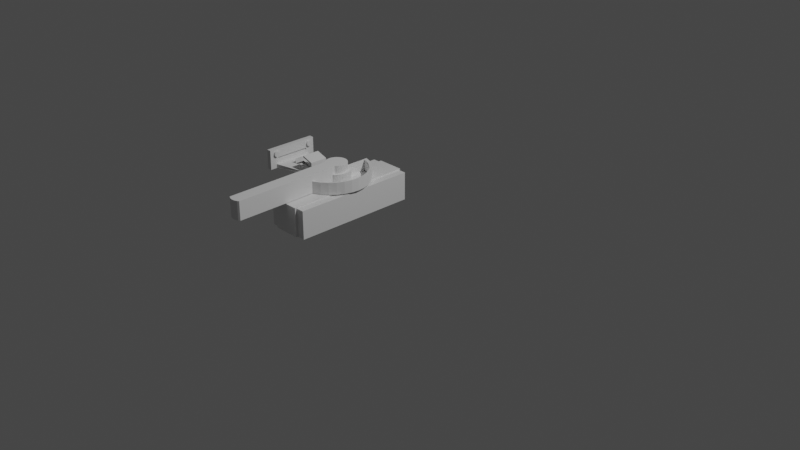 # Source: door_a.blend  (saved by Blender 3.2.14; exported with 4.5.12 LTS)
import bpy
from mathutils import Matrix  # noqa: F401  (used for matrix-valued properties, if any)

bpy.ops.wm.read_factory_settings(use_empty=True)
scene = bpy.context.scene
scene.name = 'Scene'

# ---- collections
col_collection = bpy.data.collections.new('Collection'); scene.collection.children.link(col_collection)

# ---- materials (node trees are filled in below, after node groups)
mat_material = bpy.data.materials.new('Material')
mat_material.alpha_threshold = 0.0
mat_material.use_transparent_shadow = False
mat_material.line_color = (0.0, 0.0, 0.0, 1.0)

# ---- material node trees
mat_material.use_nodes = True; mat_material.node_tree.nodes.clear()
_N = mat_material.node_tree.nodes; _L = mat_material.node_tree.links
n0 = _N.new('ShaderNodeOutputMaterial'); n0.name = 'Material Output'; n0.location = (300, 300)
n1 = _N.new('ShaderNodeBsdfPrincipled'); n1.name = 'Principled BSDF'; n1.location = (10, 300)
n1.distribution = 'GGX'
n1.subsurface_method = 'RANDOM_WALK_SKIN'
n1.inputs[2].default_value = 0.4
n1.inputs[3].default_value = 1.45
n1.inputs[27].default_value = (0.0, 0.0, 0.0, 1.0)
n1.inputs[28].default_value = 1.0
_L.new(n1.outputs[0], n0.inputs[0])
n0.is_active_output = True

# ---- world
world_world = bpy.data.worlds.new('World'); scene.world = world_world
world_world.use_nodes = True; world_world.node_tree.nodes.clear()
_N = world_world.node_tree.nodes; _L = world_world.node_tree.links
n0 = _N.new('ShaderNodeOutputWorld'); n0.name = 'World Output'; n0.location = (300, 300)
n1 = _N.new('ShaderNodeBackground'); n1.name = 'Background'; n1.location = (10, 300)
n1.inputs[0].default_value = (0.05088, 0.05088, 0.05088, 1.0)
_L.new(n1.outputs[0], n0.inputs[0])
n0.is_active_output = True
world_world.color = (0.05088, 0.05088, 0.05088)
world_world.use_sun_shadow = False
world_world.sun_shadow_jitter_overblur = 0.0

# ---- cameras
cam_camera = bpy.data.cameras.new('Camera')
cam_camera.clip_end = 100.0
cam_camera.ortho_scale = 7.314

# ---- lights
light_light = bpy.data.lights.new('Light', 'POINT')
light_light.transmission_factor = 0.0
light_light.energy = 1000.0
light_light.shadow_soft_size = 0.1
light_light.shadow_maximum_resolution = 0.006
light_light.use_absolute_resolution = True

# ---- meshes
me_cube = bpy.data.meshes.new('Cube')
me_cube.from_pydata([(0.4393, 1.0, 1.0), (0.4393, 1.0, 0.06928), (0.4393, -3.127, 1.0), (0.4393, -3.127, 0.06928), (-1.0, 1.0, 1.0), (-1.0, 1.0, 0.06928), (-1.0, -3.127, 1.0), (-1.0, -3.127, 0.06928), (-0.7331, 1.0, 0.06928), (-0.7331, -3.127, 1.0), (-0.7331, -3.127, 0.06928), (-0.7331, 1.0, 1.0), (0.165, -3.127, 0.06928), (0.165, 1.0, 1.0), (0.165, 1.0, 0.06928), (0.165, -3.127, 1.0), (0.165, 1.049, 0.06928), (-0.7331, 1.049, 0.06928), (-0.7331, 1.049, 1.0), (0.165, 1.049, 1.0), (0.165, -3.197, 1.0), (-0.7331, -3.197, 1.0), (-0.7331, -3.197, 0.06928), (0.165, -3.197, 0.06928), (-0.7331, 1.0, 1.032), (-0.7331, -3.127, 1.032), (0.165, 1.0, 1.032), (0.165, -3.127, 1.032), (-0.7331, 1.049, 1.032), (0.165, 1.049, 1.032), (0.165, -3.197, 1.032), (-0.7331, -3.197, 1.032)], [], [(11, 4, 6, 9), (10, 9, 6, 7), (7, 6, 4, 5), (14, 1, 3, 12), (1, 0, 2, 3), (14, 13, 0, 1), (5, 4, 11, 8), (5, 8, 10, 7), (21, 20, 30, 31), (18, 11, 24, 28), (0, 13, 15, 2), (3, 2, 15, 12), (13, 14, 16, 19), (8, 14, 12, 10), (17, 18, 19, 16), (8, 11, 18, 17), (14, 8, 17, 16), (25, 31, 30, 27, 26, 29, 28, 24), (23, 20, 21, 22), (10, 12, 23, 22), (9, 10, 22, 21), (12, 15, 20, 23), (9, 21, 31, 25), (20, 15, 27, 30), (11, 9, 25, 24), (19, 18, 28, 29), (15, 13, 26, 27), (13, 19, 29, 26)])
_uv = me_cube.uv_layers.new(name='UVMap')
_uv.uv.foreach_set('vector', [0.8286, 0.5, 0.875, 0.5, 0.875, 0.75, 0.8286, 0.75, 0.375, 0.9536, 0.625, 0.9536, 0.625, 1.0, 0.375, 1.0, 0.375, 0.0, 0.625, 0.0, 0.625, 0.25, 0.375, 0.25, 0.3274, 0.5, 0.375, 0.5, 0.375, 0.75, 0.3274, 0.75, 0.375, 0.5, 0.625, 0.5, 0.625, 0.75, 0.375, 0.75, 0.375, 0.4524, 0.625, 0.4524, 0.625, 0.5, 0.375, 0.5, 0.375, 0.25, 0.625, 0.25, 0.625, 0.2964, 0.375, 0.2964, 0.125, 0.5, 0.1714, 0.5, 0.1714, 0.75, 0.125, 0.75, 0.625, 0.9536, 0.625, 0.7976, 0.625, 0.7976, 0.625, 0.9536, 0.625, 0.2964, 0.625, 0.2964, 0.625, 0.2964, 0.625, 0.2964, 0.625, 0.5, 0.6726, 0.5, 0.6726, 0.75, 0.625, 0.75, 0.375, 0.75, 0.625, 0.75, 0.625, 0.7976, 0.375, 0.7976, 0.625, 0.4524, 0.375, 0.4524, 0.375, 0.4524, 0.625, 0.4524, 0.1714, 0.5, 0.3274, 0.5, 0.3274, 0.75, 0.1714, 0.75, 0.375, 0.2964, 0.625, 0.2964, 0.625, 0.4524, 0.375, 0.4524, 0.375, 0.2964, 0.625, 0.2964, 0.625, 0.2964, 0.375, 0.2964, 0.3274, 0.5, 0.1714, 0.5, 0.1714, 0.5, 0.3274, 0.5, 0.8286, 0.75, 0.8286, 0.75, 0.6726, 0.75, 0.6726, 0.75, 0.6726, 0.5, 0.6726, 0.5, 0.8286, 0.5, 0.8286, 0.5, 0.375, 0.7976, 0.625, 0.7976, 0.625, 0.9536, 0.375, 0.9536, 0.1714, 0.75, 0.3274, 0.75, 0.3274, 0.75, 0.1714, 0.75, 0.625, 0.9536, 0.375, 0.9536, 0.375, 0.9536, 0.625, 0.9536, 0.375, 0.7976, 0.625, 0.7976, 0.625, 0.7976, 0.375, 0.7976, 0.625, 0.9536, 0.625, 0.9536, 0.625, 0.9536, 0.625, 0.9536, 0.625, 0.7976, 0.625, 0.7976, 0.625, 0.7976, 0.625, 0.7976, 0.8286, 0.5, 0.8286, 0.75, 0.8286, 0.75, 0.8286, 0.5, 0.625, 0.4524, 0.625, 0.2964, 0.625, 0.2964, 0.625, 0.4524, 0.6726, 0.75, 0.6726, 0.5, 0.6726, 0.5, 0.6726, 0.75, 0.625, 0.4524, 0.625, 0.4524, 0.625, 0.4524, 0.625, 0.4524])
me_cube.materials.append(mat_material)
me_cube.use_mirror_vertex_groups = False
me_cube.update()
me_cylinder_002 = bpy.data.meshes.new('Cylinder.002')
me_cylinder_002.from_pydata([(-0.1549, 0.8118, 0.8078), (-0.1549, 0.8118, 1.595), (0.01554, 0.8191, 0.8078), (0.01554, 0.8191, 1.595), (0.1841, 0.793, 0.8078), (0.1841, 0.793, 1.595), (0.3444, 0.7346, 0.8078), (0.3444, 0.7346, 1.595), (0.4902, 0.6459, 0.8078), (0.4902, 0.6459, 1.595), (0.6159, 0.5306, 0.8078), (0.6159, 0.5306, 1.595), (0.7167, 0.3929, 0.8078), (0.7167, 0.3929, 1.595), (0.7887, 0.2383, 0.8078), (0.7887, 0.2383, 1.595), (0.8291, 0.07251, 0.8078), (0.8291, 0.07251, 1.595), (0.8365, -0.09795, 0.8078), (0.8365, -0.09795, 1.595), (0.8104, -0.2666, 0.8078), (0.8104, -0.2666, 1.595), (0.7519, -0.4268, 0.8078), (0.7519, -0.4268, 1.595), (0.6633, -0.5726, 0.8078), (0.6633, -0.5726, 1.595), (0.548, -0.6983, 0.8078), (0.548, -0.6983, 1.595), (0.4103, -0.7991, 0.8078), (0.4103, -0.7991, 1.595), (0.2556, -0.8711, 0.8078), (0.2556, -0.8711, 1.595), (0.08987, -0.9116, 0.8078), (0.08987, -0.9116, 1.595), (-0.08058, -0.9189, 0.8078), (-0.08058, -0.9189, 1.595), (-0.2492, -0.8928, 0.8078), (-0.2492, -0.8928, 1.595), (-0.4095, -0.8343, 0.8078), (-0.4095, -0.8343, 1.595), (-0.5553, -0.7457, 0.8078), (-0.5553, -0.7457, 1.595), (-0.681, -0.6304, 0.8078), (-0.681, -0.6304, 1.595), (-0.7818, -0.4927, 0.8078), (-0.7818, -0.4927, 1.595), (-0.8538, -0.338, 0.8078), (-0.8538, -0.338, 1.595), (-0.8942, -0.1723, 0.8078), (-0.8942, -0.1723, 1.595), (-0.9015, -0.001828, 0.8078), (-0.9015, -0.001828, 1.595), (-0.8754, 0.1668, 0.8078), (-0.8754, 0.1668, 1.595), (-0.817, 0.3271, 0.8078), (-0.817, 0.3271, 1.595), (-0.7284, 0.4729, 0.8078), (-0.7284, 0.4729, 1.595), (-0.613, 0.5986, 0.8078), (-0.613, 0.5986, 1.595), (-0.4753, 0.6994, 0.8078), (-0.4753, 0.6994, 1.595), (-0.3207, 0.7713, 0.8078), (-0.3207, 0.7713, 1.595), (-0.1549, 0.8118, 0.8078), (0.01554, 0.8191, 0.8078), (0.01554, 0.8191, 1.595), (-0.1549, 0.8118, 1.595), (0.1841, 0.793, 0.8078), (0.1841, 0.793, 1.595), (0.3444, 0.7346, 0.8078), (0.3444, 0.7346, 1.595), (-0.613, 0.5986, 1.595), (-0.613, 0.5986, 0.8078), (-0.4753, 0.6994, 0.8078), (-0.4753, 0.6994, 1.595), (-0.3207, 0.7713, 0.8078), (-0.3207, 0.7713, 1.595), (-0.1549, 0.8118, 0.8078), (0.01554, 0.8191, 0.8078), (0.01554, 0.8191, 1.595), (-0.1549, 0.8118, 1.595), (0.1841, 0.793, 0.8078), (0.1841, 0.793, 1.595), (0.3444, 0.7346, 0.8078), (0.3444, 0.7346, 1.595), (-0.4753, 0.6994, 1.595), (-0.4753, 0.6994, 0.8078), (-0.3207, 0.7713, 0.8078), (-0.3207, 0.7713, 1.595), (-0.1549, 0.8118, 0.8078), (0.01554, 0.8191, 0.8078), (0.01554, 0.8191, 1.595), (-0.1549, 0.8118, 1.595), (0.1841, 0.793, 0.8078), (0.1841, 0.793, 1.595), (0.3444, 0.7346, 0.8078), (0.3444, 0.7346, 1.595), (-0.4753, 0.6994, 1.595), (-0.4753, 0.6994, 0.8078), (-0.3207, 0.7713, 0.8078), (-0.3207, 0.7713, 1.595), (-0.1281, -2.37, 1.518), (-0.1281, -2.37, 0.7457), (-0.5809, -2.233, 1.518), (-0.5809, -2.233, 0.7457), (-0.9981, -2.01, 1.518), (-0.9981, -2.01, 0.7457), (-1.364, -1.71, 1.518), (-1.364, -1.71, 0.7457), (-1.664, -1.344, 1.518), (-1.664, -1.344, 0.7457), (-1.887, -0.9267, 1.518), (-1.887, -0.9267, 0.7457), (-2.024, -0.474, 1.518), (-2.024, -0.474, 0.7457), (-2.071, -0.003137, 1.518), (-2.071, -0.003137, 0.7457), (-2.024, 0.4677, 1.518), (-2.024, 0.4677, 0.7457), (-1.887, 0.9205, 1.518), (-1.887, 0.9205, 0.7457), (-1.664, 1.338, 1.518), (-1.664, 1.338, 0.7457), (-1.364, 1.703, 1.518), (-1.364, 1.703, 0.7457), (-0.9981, 2.004, 1.518), (-0.9981, 2.004, 0.7457), (-0.5809, 2.227, 1.518), (-0.5809, 2.227, 0.7457), (-0.1281, 2.364, 1.518), (-0.1281, 2.364, 0.7457), (-0.1366, -2.177, 1.465), (-0.1366, -2.177, 0.7788), (-0.5525, -2.051, 1.465), (-0.5525, -2.051, 0.7788), (-0.9358, -1.846, 1.465), (-0.9358, -1.846, 0.7788), (-1.272, -1.571, 1.465), (-1.272, -1.571, 0.7788), (-1.547, -1.235, 1.465), (-1.547, -1.235, 0.7788), (-1.752, -0.8515, 1.465), (-1.752, -0.8515, 0.7788), (-1.878, -0.4356, 1.465), (-1.878, -0.4356, 0.7788), (-1.921, -0.003137, 1.465), (-1.921, -0.003137, 0.7788), (-1.878, 0.4294, 1.465), (-1.878, 0.4294, 0.7788), (-1.752, 0.8452, 1.465), (-1.752, 0.8452, 0.7788), (-1.547, 1.229, 1.465), (-1.547, 1.229, 0.7788), (-1.272, 1.564, 1.465), (-1.272, 1.564, 0.7788), (-0.9358, 1.84, 1.465), (-0.9358, 1.84, 0.7788), (-0.5525, 2.045, 1.465), (-0.5525, 2.045, 0.7788), (-0.1366, 2.171, 1.465), (-0.1366, 2.171, 0.7788), (0.01842, -0.7042, 0.8343), (0.01842, -0.7042, 0.3023), (-0.1149, -0.7064, 0.8343), (-0.1149, -0.7064, 0.3023), (-0.246, -0.6826, 0.8343), (-0.246, -0.6826, 0.3023), (-0.37, -0.6336, 0.8343), (-0.37, -0.6336, 0.3023), (-0.482, -0.5614, 0.8343), (-0.482, -0.5614, 0.3023), (-0.5778, -0.4687, 0.8343), (-0.5778, -0.4687, 0.3023), (-0.6537, -0.3591, 0.8343), (-0.6537, -0.3591, 0.3023), (-0.7067, -0.2368, 0.8343), (-0.7067, -0.2368, 0.3023), (-0.7349, -0.1065, 0.8343), (-0.7349, -0.1065, 0.3023), (-0.7371, 0.02675, 0.8343), (-0.7371, 0.02675, 0.3023), (-0.7133, 0.1579, 0.8343), (-0.7133, 0.1579, 0.3023), (-0.6643, 0.2819, 0.8343), (-0.6643, 0.2819, 0.3023), (-0.5921, 0.3939, 0.8343), (-0.5921, 0.3939, 0.3023), (-0.4994, 0.4897, 1.509), (-0.4994, 0.4897, 0.3023), (-0.3898, 0.5656, 1.509), (-0.3898, 0.5656, 0.3023), (-0.2675, 0.6186, 1.509), (-0.2675, 0.6186, 0.3023), (-0.1372, 0.6468, 0.8343), (-0.1372, 0.6468, 0.3023), (-0.003949, 0.649, 0.8343), (-0.003949, 0.649, 0.3023), (0.1272, 0.6252, 1.509), (0.1272, 0.6252, 0.3023), (0.2512, 0.5762, 1.509), (0.2512, 0.5762, 0.3023), (0.3632, 0.504, 1.509), (0.3632, 0.504, 0.3023), (0.459, 0.4113, 0.8343), (0.459, 0.4113, 0.3023), (0.5349, 0.3017, 0.8343), (0.5349, 0.3017, 0.3023), (0.5879, 0.1794, 0.8343), (0.5879, 0.1794, 0.3023), (0.6161, 0.04912, 0.8343), (0.6161, 0.04912, 0.3023), (0.6183, -0.08416, 0.8343), (0.6183, -0.08416, 0.3023), (0.5945, -0.2153, 0.8343), (0.5945, -0.2153, 0.3023), (0.5455, -0.3393, 0.8343), (0.5455, -0.3393, 0.3023), (0.4733, -0.4513, 0.8343), (0.4733, -0.4513, 0.3023), (0.3806, -0.5471, 0.8343), (0.3806, -0.5471, 0.3023), (0.271, -0.623, 0.8343), (0.271, -0.623, 0.3023), (0.1487, -0.6761, 0.8343), (0.1487, -0.6761, 0.3023), (-0.2675, 0.6186, 0.3023), (-0.2675, 0.6186, 1.509), (-0.1372, 0.6468, 1.509), (-0.1372, 0.6468, 0.3023), (-0.003949, 0.649, 1.509), (-0.003949, 0.649, 0.3023), (0.1272, 0.6252, 1.509), (0.1272, 0.6252, 0.3023), (-0.6151, 7.489, 0.3023), (-0.6151, 7.489, 1.509), (-0.5055, 7.565, 1.509), (-0.5055, 7.565, 0.3023), (-0.3832, 7.618, 1.509), (-0.3832, 7.618, 0.3023), (0.01148, 7.625, 0.3023), (0.01148, 7.625, 1.509), (0.1355, 7.576, 1.509), (0.1355, 7.576, 0.3023), (0.2475, 7.503, 1.509), (0.2475, 7.503, 0.3023), (-0.3832, 7.618, 0.3023), (-0.3832, 7.618, 1.509), (-0.2529, 7.646, 1.509), (-0.2529, 7.646, 0.3023), (-0.1197, 7.648, 1.509), (-0.1197, 7.648, 0.3023), (0.01148, 7.625, 1.509), (0.01148, 7.625, 0.3023)], [], [(0, 62, 76, 64), (3, 5, 69, 66), (4, 2, 65, 68), (6, 7, 9, 8), (8, 9, 11, 10), (10, 11, 13, 12), (12, 13, 15, 14), (14, 15, 17, 16), (16, 17, 19, 18), (18, 19, 21, 20), (20, 21, 23, 22), (22, 23, 25, 24), (24, 25, 27, 26), (26, 27, 29, 28), (28, 29, 31, 30), (30, 31, 33, 32), (32, 33, 35, 34), (34, 35, 37, 36), (36, 37, 39, 38), (38, 39, 41, 40), (40, 41, 43, 42), (42, 43, 45, 44), (44, 45, 47, 46), (46, 47, 49, 48), (48, 49, 51, 50), (50, 51, 53, 52), (52, 53, 55, 54), (54, 55, 57, 56), (56, 57, 59, 58), (61, 63, 77, 75), (3, 1, 63, 61, 59, 57, 55, 53, 51, 49, 47, 45, 43, 41, 39, 37, 35, 33, 31, 29, 27, 25, 23, 21, 19, 17, 15, 13, 11, 9, 7, 5), (62, 60, 74, 76), (7, 6, 70, 71), (0, 2, 4, 6, 8, 10, 12, 14, 16, 18, 20, 22, 24, 26, 28, 30, 32, 34, 36, 38, 40, 42, 44, 46, 48, 50, 52, 54, 56, 58, 60, 62), (70, 68, 82, 84), (65, 64, 78, 79), (64, 76, 88, 78), (73, 72, 75, 74), (74, 75, 86, 87), (71, 70, 84, 85), (58, 59, 72, 73), (63, 1, 67, 77), (60, 58, 73, 74), (6, 4, 68, 70), (2, 0, 64, 65), (59, 61, 75, 72), (5, 7, 71, 69), (1, 3, 66, 67), (85, 84, 96, 97), (86, 89, 101, 98), (80, 83, 95, 92), (89, 81, 93, 101), (83, 85, 97, 95), (76, 74, 87, 88), (68, 65, 79, 82), (77, 67, 81, 89), (67, 66, 80, 81), (69, 71, 85, 83), (75, 77, 89, 86), (66, 69, 83, 80), (90, 93, 92, 91), (91, 92, 95, 94), (94, 95, 97, 96), (99, 98, 101, 100), (100, 101, 93, 90), (87, 86, 98, 99), (79, 78, 90, 91), (84, 82, 94, 96), (78, 88, 100, 90), (82, 79, 91, 94), (88, 87, 99, 100), (81, 80, 92, 93), (103, 133, 135, 105), (104, 105, 107, 106), (106, 107, 109, 108), (108, 109, 111, 110), (110, 111, 113, 112), (112, 113, 115, 114), (114, 115, 117, 116), (116, 117, 119, 118), (118, 119, 121, 120), (120, 121, 123, 122), (122, 123, 125, 124), (124, 125, 127, 126), (126, 127, 129, 128), (102, 103, 105, 104), (130, 128, 129, 131), (132, 133, 135, 134), (134, 135, 137, 136), (136, 137, 139, 138), (138, 139, 141, 140), (140, 141, 143, 142), (142, 143, 145, 144), (144, 145, 147, 146), (146, 147, 149, 148), (148, 149, 151, 150), (150, 151, 153, 152), (152, 153, 155, 154), (154, 155, 157, 156), (156, 157, 159, 158), (158, 159, 161, 160), (129, 159, 161, 131), (127, 157, 159, 129), (125, 155, 157, 127), (123, 153, 155, 125), (121, 151, 153, 123), (119, 149, 151, 121), (117, 147, 149, 119), (115, 145, 147, 117), (113, 143, 145, 115), (105, 135, 137, 107), (107, 137, 139, 109), (109, 139, 141, 111), (111, 141, 143, 113), (102, 132, 133, 103), (130, 131, 161, 160), (131, 103, 102, 130), (130, 102, 104, 106, 108, 110, 112, 114, 116, 118, 120, 122, 124, 126, 128), (162, 163, 165, 164), (164, 165, 167, 166), (166, 167, 169, 168), (168, 169, 171, 170), (170, 171, 173, 172), (172, 173, 175, 174), (174, 175, 177, 176), (176, 177, 179, 178), (178, 179, 181, 180), (180, 181, 183, 182), (182, 183, 185, 184), (184, 185, 187, 186), (186, 187, 189, 188), (203, 202, 244, 245), (228, 227, 247, 248), (198, 196, 230, 232), (199, 198, 232, 233), (192, 193, 226, 227), (193, 192, 238, 239), (231, 233, 253, 251), (202, 203, 205, 204), (204, 205, 207, 206), (206, 207, 209, 208), (208, 209, 211, 210), (210, 211, 213, 212), (212, 213, 215, 214), (214, 215, 217, 216), (216, 217, 219, 218), (218, 219, 221, 220), (220, 221, 223, 222), (165, 163, 225, 223, 221, 219, 217, 215, 213, 211, 209, 207, 205, 203, 201, 199, 197, 195, 193, 191, 189, 187, 185, 183, 181, 179, 177, 175, 173, 171, 169, 167), (222, 223, 225, 224), (224, 225, 163, 162), (162, 164, 166, 168, 170, 172, 174, 176, 178, 180, 182, 184, 186, 188, 190, 192, 194, 196, 198, 200, 202, 204, 206, 208, 210, 212, 214, 216, 218, 220, 222, 224), (227, 226, 246, 247), (201, 203, 245, 243), (191, 193, 239, 237), (195, 197, 231, 229), (194, 192, 227, 228), (197, 199, 233, 231), (196, 194, 228, 230), (193, 195, 229, 226), (235, 234, 237, 236), (236, 237, 239, 238), (241, 240, 243, 242), (242, 243, 245, 244), (247, 246, 249, 248), (248, 249, 251, 250), (250, 251, 253, 252), (233, 232, 252, 253), (226, 229, 249, 246), (188, 189, 234, 235), (198, 199, 240, 241), (190, 188, 235, 236), (200, 198, 241, 242), (230, 228, 248, 250), (189, 191, 237, 234), (199, 201, 243, 240), (229, 231, 251, 249), (192, 190, 236, 238), (202, 200, 242, 244), (232, 230, 250, 252)])
_uv = me_cylinder_002.uv_layers.new(name='UVMap')
_uv.uv.foreach_set('vector', [0.75, 0.49, 0.7032, 0.4854, 0.7032, 0.4854, 0.75, 0.49, 0.2968, 0.4854, 0.3418, 0.4717, 0.3418, 0.4717, 0.2968, 0.4854, 0.8418, 0.4717, 0.7968, 0.4854, 0.7968, 0.4854, 0.8418, 0.4717, 0.9062, 0.5, 0.9062, 1.0, 0.875, 1.0, 0.875, 0.5, 0.875, 0.5, 0.875, 1.0, 0.8438, 1.0, 0.8438, 0.5, 0.8438, 0.5, 0.8438, 1.0, 0.8125, 1.0, 0.8125, 0.5, 0.8125, 0.5, 0.8125, 1.0, 0.7812, 1.0, 0.7812, 0.5, 0.7812, 0.5, 0.7812, 1.0, 0.75, 1.0, 0.75, 0.5, 0.75, 0.5, 0.75, 1.0, 0.7188, 1.0, 0.7188, 0.5, 0.7188, 0.5, 0.7188, 1.0, 0.6875, 1.0, 0.6875, 0.5, 0.6875, 0.5, 0.6875, 1.0, 0.6562, 1.0, 0.6562, 0.5, 0.6562, 0.5, 0.6562, 1.0, 0.625, 1.0, 0.625, 0.5, 0.625, 0.5, 0.625, 1.0, 0.5938, 1.0, 0.5938, 0.5, 0.5938, 0.5, 0.5938, 1.0, 0.5625, 1.0, 0.5625, 0.5, 0.5625, 0.5, 0.5625, 1.0, 0.5312, 1.0, 0.5312, 0.5, 0.5312, 0.5, 0.5312, 1.0, 0.5, 1.0, 0.5, 0.5, 0.5, 0.5, 0.5, 1.0, 0.4688, 1.0, 0.4688, 0.5, 0.4688, 0.5, 0.4688, 1.0, 0.4375, 1.0, 0.4375, 0.5, 0.4375, 0.5, 0.4375, 1.0, 0.4062, 1.0, 0.4062, 0.5, 0.4062, 0.5, 0.4062, 1.0, 0.375, 1.0, 0.375, 0.5, 0.375, 0.5, 0.375, 1.0, 0.3438, 1.0, 0.3438, 0.5, 0.3438, 0.5, 0.3438, 1.0, 0.3125, 1.0, 0.3125, 0.5, 0.3125, 0.5, 0.3125, 1.0, 0.2812, 1.0, 0.2812, 0.5, 0.2812, 0.5, 0.2812, 1.0, 0.25, 1.0, 0.25, 0.5, 0.25, 0.5, 0.25, 1.0, 0.2188, 1.0, 0.2188, 0.5, 0.2188, 0.5, 0.2188, 1.0, 0.1875, 1.0, 0.1875, 0.5, 0.1875, 0.5, 0.1875, 1.0, 0.1562, 1.0, 0.1562, 0.5, 0.1562, 0.5, 0.1562, 1.0, 0.125, 1.0, 0.125, 0.5, 0.125, 0.5, 0.125, 1.0, 0.09375, 1.0, 0.09375, 0.5, 0.1582, 0.4717, 0.2032, 0.4854, 0.2032, 0.4854, 0.1582, 0.4717, 0.2968, 0.4854, 0.25, 0.49, 0.2032, 0.4854, 0.1582, 0.4717, 0.1167, 0.4496, 0.08029, 0.4197, 0.05045, 0.3833, 0.02827, 0.3418, 0.01461, 0.2968, 0.01, 0.25, 0.01461, 0.2032, 0.02827, 0.1582, 0.05045, 0.1167, 0.08029, 0.08029, 0.1167, 0.05045, 0.1582, 0.02827, 0.2032, 0.01461, 0.25, 0.01, 0.2968, 0.01461, 0.3418, 0.02827, 0.3833, 0.05045, 0.4197, 0.08029, 0.4496, 0.1167, 0.4717, 0.1582, 0.4854, 0.2032, 0.49, 0.25, 0.4854, 0.2968, 0.4717, 0.3418, 0.4496, 0.3833, 0.4197, 0.4197, 0.3833, 0.4496, 0.3418, 0.4717, 0.7032, 0.4854, 0.6582, 0.4717, 0.6582, 0.4717, 0.7032, 0.4854, 0.9062, 1.0, 0.9062, 0.5, 0.9062, 0.5, 0.9062, 1.0, 0.75, 0.49, 0.7968, 0.4854, 0.8418, 0.4717, 0.8833, 0.4496, 0.9197, 0.4197, 0.9496, 0.3833, 0.9717, 0.3418, 0.9854, 0.2968, 0.99, 0.25, 0.9854, 0.2032, 0.9717, 0.1582, 0.9496, 0.1167, 0.9197, 0.08029, 0.8833, 0.05045, 0.8418, 0.02827, 0.7968, 0.01461, 0.75, 0.01, 0.7032, 0.01461, 0.6582, 0.02827, 0.6167, 0.05045, 0.5803, 0.08029, 0.5504, 0.1167, 0.5283, 0.1582, 0.5146, 0.2032, 0.51, 0.25, 0.5146, 0.2968, 0.5283, 0.3418, 0.5504, 0.3833, 0.5803, 0.4197, 0.6167, 0.4496, 0.6582, 0.4717, 0.7032, 0.4854, 0.8833, 0.4496, 0.8418, 0.4717, 0.8418, 0.4717, 0.8833, 0.4496, 0.7968, 0.4854, 0.75, 0.49, 0.75, 0.49, 0.7968, 0.4854, 0.75, 0.49, 0.7032, 0.4854, 0.7032, 0.4854, 0.75, 0.49, 0.09375, 0.5, 0.09375, 1.0, 0.0625, 1.0, 0.0625, 0.5, 0.0625, 0.5, 0.0625, 1.0, 0.0625, 1.0, 0.0625, 0.5, 0.9062, 1.0, 0.9062, 0.5, 0.9062, 0.5, 0.9062, 1.0, 0.09375, 0.5, 0.09375, 1.0, 0.09375, 1.0, 0.09375, 0.5, 0.2032, 0.4854, 0.25, 0.49, 0.25, 0.49, 0.2032, 0.4854, 0.6582, 0.4717, 0.6167, 0.4496, 0.6167, 0.4496, 0.6582, 0.4717, 0.8833, 0.4496, 0.8418, 0.4717, 0.8418, 0.4717, 0.8833, 0.4496, 0.7968, 0.4854, 0.75, 0.49, 0.75, 0.49, 0.7968, 0.4854, 0.1167, 0.4496, 0.1582, 0.4717, 0.1582, 0.4717, 0.1167, 0.4496, 0.3418, 0.4717, 0.3833, 0.4496, 0.3833, 0.4496, 0.3418, 0.4717, 0.25, 0.49, 0.2968, 0.4854, 0.2968, 0.4854, 0.25, 0.49, 0.9062, 1.0, 0.9062, 0.5, 0.9062, 0.5, 0.9062, 1.0, 0.1582, 0.4717, 0.2032, 0.4854, 0.2032, 0.4854, 0.1582, 0.4717, 0.2968, 0.4854, 0.3418, 0.4717, 0.3418, 0.4717, 0.2968, 0.4854, 0.2032, 0.4854, 0.25, 0.49, 0.25, 0.49, 0.2032, 0.4854, 0.3418, 0.4717, 0.3833, 0.4496, 0.3833, 0.4496, 0.3418, 0.4717, 0.7032, 0.4854, 0.6582, 0.4717, 0.6582, 0.4717, 0.7032, 0.4854, 0.8418, 0.4717, 0.7968, 0.4854, 0.7968, 0.4854, 0.8418, 0.4717, 0.2032, 0.4854, 0.25, 0.49, 0.25, 0.49, 0.2032, 0.4854, 0.25, 0.49, 0.2968, 0.4854, 0.2968, 0.4854, 0.25, 0.49, 0.3418, 0.4717, 0.3833, 0.4496, 0.3833, 0.4496, 0.3418, 0.4717, 0.1582, 0.4717, 0.2032, 0.4854, 0.2032, 0.4854, 0.1582, 0.4717, 0.2968, 0.4854, 0.3418, 0.4717, 0.3418, 0.4717, 0.2968, 0.4854, 1.0, 0.5, 1.0, 1.0, 0.9688, 1.0, 0.9688, 0.5, 0.9688, 0.5, 0.9688, 1.0, 0.9375, 1.0, 0.9375, 0.5, 0.9375, 0.5, 0.9375, 1.0, 0.9062, 1.0, 0.9062, 0.5, 0.0625, 0.5, 0.0625, 1.0, 0.03125, 1.0, 0.03125, 0.5, 0.03125, 0.5, 0.03125, 1.0, 0.0, 1.0, 0.0, 0.5, 0.0625, 0.5, 0.0625, 1.0, 0.0625, 1.0, 0.0625, 0.5, 0.7968, 0.4854, 0.75, 0.49, 0.75, 0.49, 0.7968, 0.4854, 0.8833, 0.4496, 0.8418, 0.4717, 0.8418, 0.4717, 0.8833, 0.4496, 0.75, 0.49, 0.7032, 0.4854, 0.7032, 0.4854, 0.75, 0.49, 0.8418, 0.4717, 0.7968, 0.4854, 0.7968, 0.4854, 0.8418, 0.4717, 0.7032, 0.4854, 0.6582, 0.4717, 0.6582, 0.4717, 0.7032, 0.4854, 0.25, 0.49, 0.2968, 0.4854, 0.2968, 0.4854, 0.25, 0.49, 0.0, 0.0, 0.9688, 1.0, 0.9375, 1.0, 0.9375, 1.0, 0.9375, 0.5, 0.9375, 1.0, 0.9062, 1.0, 0.9062, 0.5, 0.9062, 0.5, 0.9062, 1.0, 0.875, 1.0, 0.875, 0.5, 0.875, 0.5, 0.875, 1.0, 0.8438, 1.0, 0.8438, 0.5, 0.8438, 0.5, 0.8438, 1.0, 0.8125, 1.0, 0.8125, 0.5, 0.8125, 0.5, 0.8125, 1.0, 0.7812, 1.0, 0.7812, 0.5, 0.7812, 0.5, 0.7812, 1.0, 0.75, 1.0, 0.75, 0.5, 0.75, 0.5, 0.75, 1.0, 0.7188, 1.0, 0.7188, 0.5, 0.7188, 0.5, 0.7188, 1.0, 0.6875, 1.0, 0.6875, 0.5, 0.6875, 0.5, 0.6875, 1.0, 0.6562, 1.0, 0.6562, 0.5, 0.6562, 0.5, 0.6562, 1.0, 0.625, 1.0, 0.625, 0.5, 0.625, 0.5, 0.625, 1.0, 0.5938, 1.0, 0.5938, 0.5, 0.5938, 0.5, 0.5938, 1.0, 0.5625, 1.0, 0.5625, 0.5, 0.0, 0.0, 0.0, 0.0, 0.9375, 1.0, 0.9375, 0.5, 0.0, 0.0, 0.5625, 0.5, 0.5625, 1.0, 0.5312, 1.0, 0.9688, 0.5, 0.9688, 1.0, 0.9375, 1.0, 0.9375, 0.5, 0.9375, 0.5, 0.9375, 1.0, 0.9062, 1.0, 0.9062, 0.5, 0.9062, 0.5, 0.9062, 1.0, 0.875, 1.0, 0.875, 0.5, 0.875, 0.5, 0.875, 1.0, 0.8438, 1.0, 0.8438, 0.5, 0.8438, 0.5, 0.8438, 1.0, 0.8125, 1.0, 0.8125, 0.5, 0.8125, 0.5, 0.8125, 1.0, 0.7812, 1.0, 0.7812, 0.5, 0.7812, 0.5, 0.7812, 1.0, 0.75, 1.0, 0.75, 0.5, 0.75, 0.5, 0.75, 1.0, 0.7188, 1.0, 0.7188, 0.5, 0.7188, 0.5, 0.7188, 1.0, 0.6875, 1.0, 0.6875, 0.5, 0.6875, 0.5, 0.6875, 1.0, 0.6562, 1.0, 0.6562, 0.5, 0.6562, 0.5, 0.6562, 1.0, 0.625, 1.0, 0.625, 0.5, 0.625, 0.5, 0.625, 1.0, 0.5938, 1.0, 0.5938, 0.5, 0.5938, 0.5, 0.5938, 1.0, 0.5625, 1.0, 0.5625, 0.5, 0.5625, 0.5, 0.5625, 1.0, 0.5312, 1.0, 0.5312, 0.5, 0.5625, 1.0, 0.5625, 1.0, 0.5312, 1.0, 0.5312, 1.0, 0.5938, 1.0, 0.5938, 1.0, 0.5625, 1.0, 0.5625, 1.0, 0.625, 1.0, 0.625, 1.0, 0.5938, 1.0, 0.5938, 1.0, 0.6562, 1.0, 0.6562, 1.0, 0.625, 1.0, 0.625, 1.0, 0.6875, 1.0, 0.6875, 1.0, 0.6562, 1.0, 0.6562, 1.0, 0.7188, 1.0, 0.7188, 1.0, 0.6875, 1.0, 0.6875, 1.0, 0.75, 1.0, 0.75, 1.0, 0.7188, 1.0, 0.7188, 1.0, 0.7812, 1.0, 0.7812, 1.0, 0.75, 1.0, 0.75, 1.0, 0.8125, 1.0, 0.8125, 1.0, 0.7812, 1.0, 0.7812, 1.0, 0.9375, 1.0, 0.9375, 1.0, 0.9062, 1.0, 0.9062, 1.0, 0.9062, 1.0, 0.9062, 1.0, 0.875, 1.0, 0.875, 1.0, 0.875, 1.0, 0.875, 1.0, 0.8438, 1.0, 0.8438, 1.0, 0.8438, 1.0, 0.8438, 1.0, 0.8125, 1.0, 0.8125, 1.0, 0.0, 0.0, 0.9688, 0.5, 0.9688, 1.0, 0.0, 0.0, 0.0, 0.0, 0.5312, 1.0, 0.5312, 1.0, 0.5312, 0.5, 0.5312, 1.0, 0.0, 0.0, 0.0, 0.0, 0.0, 0.0, 0.0, 0.0, 0.0, 0.0, 0.9375, 0.5, 0.9062, 0.5, 0.875, 0.5, 0.8438, 0.5, 0.8125, 0.5, 0.7812, 0.5, 0.75, 0.5, 0.7188, 0.5, 0.6875, 0.5, 0.6562, 0.5, 0.625, 0.5, 0.5938, 0.5, 0.5625, 0.5, 1.0, 0.5, 1.0, 1.0, 0.9688, 1.0, 0.9688, 0.5, 0.9688, 0.5, 0.9688, 1.0, 0.9375, 1.0, 0.9375, 0.5, 0.9375, 0.5, 0.9375, 1.0, 0.9062, 1.0, 0.9062, 0.5, 0.9062, 0.5, 0.9062, 1.0, 0.875, 1.0, 0.875, 0.5, 0.875, 0.5, 0.875, 1.0, 0.8438, 1.0, 0.8438, 0.5, 0.8438, 0.5, 0.8438, 1.0, 0.8125, 1.0, 0.8125, 0.5, 0.8125, 0.5, 0.8125, 1.0, 0.7812, 1.0, 0.7812, 0.5, 0.7812, 0.5, 0.7812, 1.0, 0.75, 1.0, 0.75, 0.5, 0.75, 0.5, 0.75, 1.0, 0.7188, 1.0, 0.7188, 0.5, 0.7188, 0.5, 0.7188, 1.0, 0.6875, 1.0, 0.6875, 0.5, 0.6875, 0.5, 0.6875, 1.0, 0.6562, 1.0, 0.6562, 0.5, 0.6562, 0.5, 0.6562, 1.0, 0.625, 1.0, 0.625, 0.5, 0.625, 0.5, 0.625, 1.0, 0.5938, 1.0, 0.5938, 0.5, 0.375, 1.0, 0.375, 0.5, 0.375, 0.5, 0.375, 1.0, 0.75, 0.01, 0.7968, 0.01461, 0.7968, 0.01461, 0.75, 0.01, 0.6582, 0.02827, 0.7032, 0.01461, 0.7032, 0.01461, 0.6582, 0.02827, 0.4375, 1.0, 0.4375, 0.5, 0.4375, 0.5, 0.4375, 1.0, 0.5312, 0.5, 0.5312, 1.0, 0.5312, 1.0, 0.5312, 0.5, 0.5312, 1.0, 0.5312, 0.5, 0.5312, 0.5, 0.5312, 1.0, 0.2032, 0.01461, 0.1582, 0.02827, 0.1582, 0.02827, 0.2032, 0.01461, 0.375, 0.5, 0.375, 1.0, 0.3438, 1.0, 0.3438, 0.5, 0.3438, 0.5, 0.3438, 1.0, 0.3125, 1.0, 0.3125, 0.5, 0.3125, 0.5, 0.3125, 1.0, 0.2812, 1.0, 0.2812, 0.5, 0.2812, 0.5, 0.2812, 1.0, 0.25, 1.0, 0.25, 0.5, 0.25, 0.5, 0.25, 1.0, 0.2188, 1.0, 0.2188, 0.5, 0.2188, 0.5, 0.2188, 1.0, 0.1875, 1.0, 0.1875, 0.5, 0.1875, 0.5, 0.1875, 1.0, 0.1562, 1.0, 0.1562, 0.5, 0.1562, 0.5, 0.1562, 1.0, 0.125, 1.0, 0.125, 0.5, 0.125, 0.5, 0.125, 1.0, 0.09375, 1.0, 0.09375, 0.5, 0.09375, 0.5, 0.09375, 1.0, 0.0625, 1.0, 0.0625, 0.5, 0.2968, 0.4854, 0.25, 0.49, 0.2032, 0.4854, 0.1582, 0.4717, 0.1167, 0.4496, 0.08029, 0.4197, 0.05045, 0.3833, 0.02827, 0.3418, 0.01461, 0.2968, 0.01, 0.25, 0.01461, 0.2032, 0.02827, 0.1582, 0.05045, 0.1167, 0.08029, 0.08029, 0.1167, 0.05045, 0.1582, 0.02827, 0.2032, 0.01461, 0.25, 0.01, 0.2968, 0.01461, 0.3418, 0.02827, 0.3833, 0.05045, 0.4197, 0.08029, 0.4496, 0.1167, 0.4717, 0.1582, 0.4854, 0.2032, 0.49, 0.25, 0.4854, 0.2968, 0.4717, 0.3418, 0.4496, 0.3833, 0.4197, 0.4197, 0.3833, 0.4496, 0.3418, 0.4717, 0.0625, 0.5, 0.0625, 1.0, 0.03125, 1.0, 0.03125, 0.5, 0.03125, 0.5, 0.03125, 1.0, 0.0, 1.0, 0.0, 0.5, 0.75, 0.49, 0.7968, 0.4854, 0.8418, 0.4717, 0.8833, 0.4496, 0.9197, 0.4197, 0.9496, 0.3833, 0.9717, 0.3418, 0.9854, 0.2968, 0.99, 0.25, 0.9854, 0.2032, 0.9717, 0.1582, 0.9496, 0.1167, 0.9197, 0.08029, 0.8833, 0.05045, 0.8418, 0.02827, 0.7968, 0.01461, 0.75, 0.01, 0.7032, 0.01461, 0.6582, 0.02827, 0.6167, 0.05045, 0.5803, 0.08029, 0.5504, 0.1167, 0.5283, 0.1582, 0.5146, 0.2032, 0.51, 0.25, 0.5146, 0.2968, 0.5283, 0.3418, 0.5504, 0.3833, 0.5803, 0.4197, 0.6167, 0.4496, 0.6582, 0.4717, 0.7032, 0.4854, 0.5312, 0.5, 0.5312, 1.0, 0.5312, 1.0, 0.5312, 0.5, 0.1167, 0.05045, 0.08029, 0.08029, 0.08029, 0.08029, 0.1167, 0.05045, 0.3418, 0.02827, 0.2968, 0.01461, 0.2968, 0.01461, 0.3418, 0.02827, 0.25, 0.01, 0.2032, 0.01461, 0.2032, 0.01461, 0.25, 0.01, 0.75, 0.01, 0.7968, 0.01461, 0.7968, 0.01461, 0.75, 0.01, 0.2032, 0.01461, 0.1582, 0.02827, 0.1582, 0.02827, 0.2032, 0.01461, 0.7032, 0.01461, 0.75, 0.01, 0.75, 0.01, 0.7032, 0.01461, 0.2968, 0.01461, 0.25, 0.01, 0.25, 0.01, 0.2968, 0.01461, 0.5938, 0.5, 0.5938, 1.0, 0.5625, 1.0, 0.5625, 0.5, 0.5625, 0.5, 0.5625, 1.0, 0.5312, 1.0, 0.5312, 0.5, 0.4375, 0.5, 0.4375, 1.0, 0.4062, 1.0, 0.4062, 0.5, 0.4062, 0.5, 0.4062, 1.0, 0.375, 1.0, 0.375, 0.5, 0.5312, 0.5, 0.5312, 1.0, 0.5, 1.0, 0.5, 0.5, 0.5, 0.5, 0.5, 1.0, 0.4688, 1.0, 0.4688, 0.5, 0.4688, 0.5, 0.4688, 1.0, 0.4375, 1.0, 0.4375, 0.5, 0.4375, 1.0, 0.4375, 0.5, 0.4375, 0.5, 0.4375, 1.0, 0.2968, 0.01461, 0.25, 0.01, 0.25, 0.01, 0.2968, 0.01461, 0.5938, 0.5, 0.5938, 1.0, 0.5938, 1.0, 0.5938, 0.5, 0.4375, 0.5, 0.4375, 1.0, 0.4375, 1.0, 0.4375, 0.5, 0.8418, 0.02827, 0.8833, 0.05045, 0.8833, 0.05045, 0.8418, 0.02827, 0.6167, 0.05045, 0.6582, 0.02827, 0.6582, 0.02827, 0.6167, 0.05045, 0.7032, 0.01461, 0.75, 0.01, 0.75, 0.01, 0.7032, 0.01461, 0.3833, 0.05045, 0.3418, 0.02827, 0.3418, 0.02827, 0.3833, 0.05045, 0.1582, 0.02827, 0.1167, 0.05045, 0.1167, 0.05045, 0.1582, 0.02827, 0.25, 0.01, 0.2032, 0.01461, 0.2032, 0.01461, 0.25, 0.01, 0.7968, 0.01461, 0.8418, 0.02827, 0.8418, 0.02827, 0.7968, 0.01461, 0.5803, 0.08029, 0.6167, 0.05045, 0.6167, 0.05045, 0.5803, 0.08029, 0.6582, 0.02827, 0.7032, 0.01461, 0.7032, 0.01461, 0.6582, 0.02827])
me_cylinder_002.update()
me_cube_002 = bpy.data.meshes.new('Cube.002')
me_cube_002.from_pydata([(-1.0, -1.0, -1.0), (-0.9389, -0.4516, 1.029), (-1.0, 1.0, -1.0), (-0.9389, 0.4516, 1.029), (-0.8198, -1.0, -1.0), (-0.8809, -0.4516, 0.9714), (-0.8198, 1.0, -1.0), (-0.8809, 0.4516, 0.9714), (-0.3031, 0.4516, 1.041), (-0.3512, 0.4516, 0.9753), (-0.3512, -0.4516, 0.9753), (-0.3031, -0.4516, 1.041), (-0.1146, 0.4516, 0.4413), (-0.1926, 0.4516, 0.4179), (-0.1926, -0.4516, 0.4179), (-0.1146, -0.4516, 0.4413), (-0.8375, 0.2478, -0.4287), (-0.8632, 0.01722, 0.4001), (-0.8632, -0.01722, 0.4001), (-0.8375, -0.2478, -0.4287), (-0.8375, 0.2478, -0.4287), (-0.8375, -0.2478, -0.4287), (-0.587, 0.2478, -0.4287), (-0.587, -0.2478, -0.4287), (-1.029, -1.302, -1.211), (-0.5828, -0.8551, -0.9784), (-1.029, 1.333, -1.211), (-0.5828, 0.8863, -0.9784), (-0.04222, -1.302, -1.211), (-0.4887, -0.8551, -0.9784), (-0.04222, 1.333, -1.211), (-0.4887, 0.8863, -0.9784), (-1.029, -1.302, -0.9784), (-1.029, 1.333, -0.9784), (-0.04222, 1.333, -0.9784), (-0.04222, -1.302, -0.9784), (-0.5828, -0.8551, -1.07), (-0.5828, 0.8863, -1.07), (-0.4887, 0.8863, -1.07), (-0.4887, -0.8551, -1.07), (-0.2835, -0.8598, -0.97), (-0.2835, -0.8598, -0.885), (-0.2573, -0.8623, -0.97), (-0.2573, -0.8623, -0.885), (-0.2321, -0.87, -0.97), (-0.2321, -0.87, -0.885), (-0.2089, -0.8824, -0.97), (-0.2089, -0.8824, -0.885), (-0.1885, -0.8991, -0.97), (-0.1885, -0.8991, -0.885), (-0.1718, -0.9195, -0.97), (-0.1718, -0.9195, -0.885), (-0.1594, -0.9427, -0.97), (-0.1594, -0.9427, -0.885), (-0.1518, -0.9679, -0.97), (-0.1518, -0.9679, -0.885), (-0.1492, -0.9941, -0.97), (-0.1492, -0.9941, -0.885), (-0.1518, -1.02, -0.97), (-0.1518, -1.02, -0.885), (-0.1594, -1.046, -0.97), (-0.1594, -1.046, -0.885), (-0.1718, -1.069, -0.97), (-0.1718, -1.069, -0.885), (-0.1885, -1.089, -0.97), (-0.1885, -1.089, -0.885), (-0.2089, -1.106, -0.97), (-0.2089, -1.106, -0.885), (-0.2321, -1.118, -0.97), (-0.2321, -1.118, -0.885), (-0.2573, -1.126, -0.97), (-0.2573, -1.126, -0.885), (-0.2835, -1.128, -0.97), (-0.2835, -1.128, -0.885), (-0.3097, -1.126, -0.97), (-0.3097, -1.126, -0.885), (-0.3349, -1.118, -0.97), (-0.3349, -1.118, -0.885), (-0.3582, -1.106, -0.97), (-0.3582, -1.106, -0.885), (-0.3785, -1.089, -0.97), (-0.3785, -1.089, -0.885), (-0.3952, -1.069, -0.97), (-0.3952, -1.069, -0.885), (-0.4076, -1.046, -0.97), (-0.4076, -1.046, -0.885), (-0.4153, -1.02, -0.97), (-0.4153, -1.02, -0.885), (-0.4179, -0.9941, -0.97), (-0.4179, -0.9941, -0.885), (-0.4153, -0.9679, -0.97), (-0.4153, -0.9679, -0.885), (-0.4076, -0.9427, -0.97), (-0.4076, -0.9427, -0.885), (-0.3952, -0.9195, -0.97), (-0.3952, -0.9195, -0.885), (-0.3785, -0.8991, -0.97), (-0.3785, -0.8991, -0.885), (-0.3582, -0.8824, -0.97), (-0.3582, -0.8824, -0.885), (-0.3349, -0.87, -0.97), (-0.3349, -0.87, -0.885), (-0.3097, -0.8623, -0.97), (-0.3097, -0.8623, -0.885), (-0.2835, 1.136, -0.97), (-0.2835, 1.136, -0.885), (-0.2573, 1.133, -0.97), (-0.2573, 1.133, -0.885), (-0.2321, 1.125, -0.97), (-0.2321, 1.125, -0.885), (-0.2089, 1.113, -0.97), (-0.2089, 1.113, -0.885), (-0.1885, 1.096, -0.97), (-0.1885, 1.096, -0.885), (-0.1718, 1.076, -0.97), (-0.1718, 1.076, -0.885), (-0.1594, 1.053, -0.97), (-0.1594, 1.053, -0.885), (-0.1518, 1.028, -0.97), (-0.1518, 1.028, -0.885), (-0.1492, 1.001, -0.97), (-0.1492, 1.001, -0.885), (-0.1518, 0.9751, -0.97), (-0.1518, 0.9751, -0.885), (-0.1594, 0.9499, -0.97), (-0.1594, 0.9499, -0.885), (-0.1718, 0.9267, -0.97), (-0.1718, 0.9267, -0.885), (-0.1885, 0.9063, -0.97), (-0.1885, 0.9063, -0.885), (-0.2089, 0.8896, -0.97), (-0.2089, 0.8896, -0.885), (-0.2321, 0.8772, -0.97), (-0.2321, 0.8772, -0.885), (-0.2573, 0.8695, -0.97), (-0.2573, 0.8695, -0.885), (-0.2835, 0.867, -0.97), (-0.2835, 0.867, -0.885), (-0.3097, 0.8695, -0.97), (-0.3097, 0.8695, -0.885), (-0.3349, 0.8772, -0.97), (-0.3349, 0.8772, -0.885), (-0.3582, 0.8896, -0.97), (-0.3582, 0.8896, -0.885), (-0.3785, 0.9063, -0.97), (-0.3785, 0.9063, -0.885), (-0.3952, 0.9267, -0.97), (-0.3952, 0.9267, -0.885), (-0.4076, 0.9499, -0.97), (-0.4076, 0.9499, -0.885), (-0.4153, 0.9751, -0.97), (-0.4153, 0.9751, -0.885), (-0.4179, 1.001, -0.97), (-0.4179, 1.001, -0.885), (-0.4153, 1.028, -0.97), (-0.4153, 1.028, -0.885), (-0.4076, 1.053, -0.97), (-0.4076, 1.053, -0.885), (-0.3952, 1.076, -0.97), (-0.3952, 1.076, -0.885), (-0.3785, 1.096, -0.97), (-0.3785, 1.096, -0.885), (-0.3582, 1.113, -0.97), (-0.3582, 1.113, -0.885), (-0.3349, 1.125, -0.97), (-0.3349, 1.125, -0.885), (-0.3097, 1.133, -0.97), (-0.3097, 1.133, -0.885)], [], [(0, 1, 3, 2), (2, 3, 7, 6), (4, 19, 18, 5), (4, 5, 1, 0), (2, 6, 4, 0), (7, 3, 1, 5), (5, 1, 11, 10), (3, 7, 9, 8), (10, 11, 15, 14), (8, 9, 13, 12), (8, 11, 1, 3), (7, 5, 10, 9), (11, 8, 12, 15), (14, 13, 9, 10), (12, 13, 14, 15), (19, 16, 20, 21), (17, 16, 6, 7), (19, 4, 6, 16), (7, 5, 18, 17), (21, 20, 22, 23), (24, 32, 33, 26), (26, 33, 34, 30), (30, 34, 35, 28), (28, 35, 32, 24), (26, 30, 28, 24), (25, 29, 39, 36), (25, 27, 33, 32), (27, 31, 34, 33), (31, 29, 35, 34), (29, 25, 32, 35), (38, 37, 36, 39), (31, 27, 37, 38), (29, 31, 38, 39), (27, 25, 36, 37), (40, 41, 43, 42), (42, 43, 45, 44), (44, 45, 47, 46), (46, 47, 49, 48), (48, 49, 51, 50), (50, 51, 53, 52), (52, 53, 55, 54), (54, 55, 57, 56), (56, 57, 59, 58), (58, 59, 61, 60), (60, 61, 63, 62), (62, 63, 65, 64), (64, 65, 67, 66), (66, 67, 69, 68), (68, 69, 71, 70), (70, 71, 73, 72), (72, 73, 75, 74), (74, 75, 77, 76), (76, 77, 79, 78), (78, 79, 81, 80), (80, 81, 83, 82), (82, 83, 85, 84), (84, 85, 87, 86), (86, 87, 89, 88), (88, 89, 91, 90), (90, 91, 93, 92), (92, 93, 95, 94), (94, 95, 97, 96), (96, 97, 99, 98), (98, 99, 101, 100), (43, 41, 103, 101, 99, 97, 95, 93, 91, 89, 87, 85, 83, 81, 79, 77, 75, 73, 71, 69, 67, 65, 63, 61, 59, 57, 55, 53, 51, 49, 47, 45), (100, 101, 103, 102), (102, 103, 41, 40), (40, 42, 44, 46, 48, 50, 52, 54, 56, 58, 60, 62, 64, 66, 68, 70, 72, 74, 76, 78, 80, 82, 84, 86, 88, 90, 92, 94, 96, 98, 100, 102), (104, 105, 107, 106), (106, 107, 109, 108), (108, 109, 111, 110), (110, 111, 113, 112), (112, 113, 115, 114), (114, 115, 117, 116), (116, 117, 119, 118), (118, 119, 121, 120), (120, 121, 123, 122), (122, 123, 125, 124), (124, 125, 127, 126), (126, 127, 129, 128), (128, 129, 131, 130), (130, 131, 133, 132), (132, 133, 135, 134), (134, 135, 137, 136), (136, 137, 139, 138), (138, 139, 141, 140), (140, 141, 143, 142), (142, 143, 145, 144), (144, 145, 147, 146), (146, 147, 149, 148), (148, 149, 151, 150), (150, 151, 153, 152), (152, 153, 155, 154), (154, 155, 157, 156), (156, 157, 159, 158), (158, 159, 161, 160), (160, 161, 163, 162), (162, 163, 165, 164), (107, 105, 167, 165, 163, 161, 159, 157, 155, 153, 151, 149, 147, 145, 143, 141, 139, 137, 135, 133, 131, 129, 127, 125, 123, 121, 119, 117, 115, 113, 111, 109), (164, 165, 167, 166), (166, 167, 105, 104), (104, 106, 108, 110, 112, 114, 116, 118, 120, 122, 124, 126, 128, 130, 132, 134, 136, 138, 140, 142, 144, 146, 148, 150, 152, 154, 156, 158, 160, 162, 164, 166)])
_uv = me_cube_002.uv_layers.new(name='UVMap')
_uv.uv.foreach_set('vector', [0.375, 0.0, 0.625, 0.0, 0.625, 0.25, 0.375, 0.25, 0.375, 0.25, 0.625, 0.25, 0.625, 0.5, 0.375, 0.5, 0.375, 0.75, 0.0, 0.0, 0.0, 0.0, 0.625, 0.75, 0.375, 0.75, 0.625, 0.75, 0.625, 1.0, 0.375, 1.0, 0.125, 0.5, 0.375, 0.5, 0.375, 0.75, 0.125, 0.75, 0.625, 0.5, 0.875, 0.5, 0.875, 0.75, 0.625, 0.75, 0.625, 0.75, 0.625, 1.0, 0.625, 1.0, 0.625, 0.75, 0.625, 0.25, 0.625, 0.5, 0.625, 0.5, 0.625, 0.25, 0.625, 0.75, 0.625, 1.0, 0.625, 1.0, 0.625, 0.75, 0.625, 0.25, 0.625, 0.5, 0.625, 0.5, 0.625, 0.25, 0.625, 0.25, 0.625, 1.0, 0.625, 1.0, 0.625, 0.25, 0.625, 0.5, 0.625, 0.75, 0.625, 0.75, 0.625, 0.5, 0.625, 1.0, 0.625, 0.25, 0.625, 0.25, 0.625, 1.0, 0.625, 0.75, 0.625, 0.5, 0.625, 0.5, 0.625, 0.75, 0.625, 0.25, 0.625, 0.5, 0.625, 0.75, 0.625, 1.0, 0.0, 0.0, 0.0, 0.0, 0.0, 0.0, 0.0, 0.0, 0.0, 0.0, 0.0, 0.0, 0.375, 0.5, 0.625, 0.5, 0.0, 0.0, 0.375, 0.75, 0.375, 0.5, 0.0, 0.0, 0.625, 0.5, 0.625, 0.75, 0.0, 0.0, 0.0, 0.0, 0.0, 0.0, 0.0, 0.0, 0.0, 0.0, 0.0, 0.0, 0.375, 0.0, 0.625, 0.0, 0.625, 0.25, 0.375, 0.25, 0.375, 0.25, 0.625, 0.25, 0.625, 0.5, 0.375, 0.5, 0.375, 0.5, 0.625, 0.5, 0.625, 0.75, 0.375, 0.75, 0.375, 0.75, 0.625, 0.75, 0.625, 1.0, 0.375, 1.0, 0.125, 0.5, 0.375, 0.5, 0.375, 0.75, 0.125, 0.75, 0.7619, 0.7076, 0.7381, 0.7076, 0.7381, 0.7076, 0.7619, 0.7076, 0.7619, 0.7076, 0.7619, 0.5424, 0.875, 0.5, 0.875, 0.75, 0.7619, 0.5424, 0.7381, 0.5424, 0.625, 0.5, 0.875, 0.5, 0.7381, 0.5424, 0.7381, 0.7076, 0.625, 0.75, 0.625, 0.5, 0.7381, 0.7076, 0.7619, 0.7076, 0.875, 0.75, 0.625, 0.75, 0.7381, 0.5424, 0.7619, 0.5424, 0.7619, 0.7076, 0.7381, 0.7076, 0.7381, 0.5424, 0.7619, 0.5424, 0.7619, 0.5424, 0.7381, 0.5424, 0.7381, 0.7076, 0.7381, 0.5424, 0.7381, 0.5424, 0.7381, 0.7076, 0.7619, 0.5424, 0.7619, 0.7076, 0.7619, 0.7076, 0.7619, 0.5424, 1.0, 0.5, 1.0, 1.0, 0.9688, 1.0, 0.9688, 0.5, 0.9688, 0.5, 0.9688, 1.0, 0.9375, 1.0, 0.9375, 0.5, 0.9375, 0.5, 0.9375, 1.0, 0.9062, 1.0, 0.9062, 0.5, 0.9062, 0.5, 0.9062, 1.0, 0.875, 1.0, 0.875, 0.5, 0.875, 0.5, 0.875, 1.0, 0.8438, 1.0, 0.8438, 0.5, 0.8438, 0.5, 0.8438, 1.0, 0.8125, 1.0, 0.8125, 0.5, 0.8125, 0.5, 0.8125, 1.0, 0.7812, 1.0, 0.7812, 0.5, 0.7812, 0.5, 0.7812, 1.0, 0.75, 1.0, 0.75, 0.5, 0.75, 0.5, 0.75, 1.0, 0.7188, 1.0, 0.7188, 0.5, 0.7188, 0.5, 0.7188, 1.0, 0.6875, 1.0, 0.6875, 0.5, 0.6875, 0.5, 0.6875, 1.0, 0.6562, 1.0, 0.6562, 0.5, 0.6562, 0.5, 0.6562, 1.0, 0.625, 1.0, 0.625, 0.5, 0.625, 0.5, 0.625, 1.0, 0.5938, 1.0, 0.5938, 0.5, 0.5938, 0.5, 0.5938, 1.0, 0.5625, 1.0, 0.5625, 0.5, 0.5625, 0.5, 0.5625, 1.0, 0.5312, 1.0, 0.5312, 0.5, 0.5312, 0.5, 0.5312, 1.0, 0.5, 1.0, 0.5, 0.5, 0.5, 0.5, 0.5, 1.0, 0.4688, 1.0, 0.4688, 0.5, 0.4688, 0.5, 0.4688, 1.0, 0.4375, 1.0, 0.4375, 0.5, 0.4375, 0.5, 0.4375, 1.0, 0.4062, 1.0, 0.4062, 0.5, 0.4062, 0.5, 0.4062, 1.0, 0.375, 1.0, 0.375, 0.5, 0.375, 0.5, 0.375, 1.0, 0.3438, 1.0, 0.3438, 0.5, 0.3438, 0.5, 0.3438, 1.0, 0.3125, 1.0, 0.3125, 0.5, 0.3125, 0.5, 0.3125, 1.0, 0.2812, 1.0, 0.2812, 0.5, 0.2812, 0.5, 0.2812, 1.0, 0.25, 1.0, 0.25, 0.5, 0.25, 0.5, 0.25, 1.0, 0.2188, 1.0, 0.2188, 0.5, 0.2188, 0.5, 0.2188, 1.0, 0.1875, 1.0, 0.1875, 0.5, 0.1875, 0.5, 0.1875, 1.0, 0.1562, 1.0, 0.1562, 0.5, 0.1562, 0.5, 0.1562, 1.0, 0.125, 1.0, 0.125, 0.5, 0.125, 0.5, 0.125, 1.0, 0.09375, 1.0, 0.09375, 0.5, 0.09375, 0.5, 0.09375, 1.0, 0.0625, 1.0, 0.0625, 0.5, 0.2968, 0.4854, 0.25, 0.49, 0.2032, 0.4854, 0.1582, 0.4717, 0.1167, 0.4496, 0.08029, 0.4197, 0.05045, 0.3833, 0.02827, 0.3418, 0.01461, 0.2968, 0.01, 0.25, 0.01461, 0.2032, 0.02827, 0.1582, 0.05045, 0.1167, 0.08029, 0.08029, 0.1167, 0.05045, 0.1582, 0.02827, 0.2032, 0.01461, 0.25, 0.01, 0.2968, 0.01461, 0.3418, 0.02827, 0.3833, 0.05045, 0.4197, 0.08029, 0.4496, 0.1167, 0.4717, 0.1582, 0.4854, 0.2032, 0.49, 0.25, 0.4854, 0.2968, 0.4717, 0.3418, 0.4496, 0.3833, 0.4197, 0.4197, 0.3833, 0.4496, 0.3418, 0.4717, 0.0625, 0.5, 0.0625, 1.0, 0.03125, 1.0, 0.03125, 0.5, 0.03125, 0.5, 0.03125, 1.0, 0.0, 1.0, 0.0, 0.5, 0.75, 0.49, 0.7968, 0.4854, 0.8418, 0.4717, 0.8833, 0.4496, 0.9197, 0.4197, 0.9496, 0.3833, 0.9717, 0.3418, 0.9854, 0.2968, 0.99, 0.25, 0.9854, 0.2032, 0.9717, 0.1582, 0.9496, 0.1167, 0.9197, 0.08029, 0.8833, 0.05045, 0.8418, 0.02827, 0.7968, 0.01461, 0.75, 0.01, 0.7032, 0.01461, 0.6582, 0.02827, 0.6167, 0.05045, 0.5803, 0.08029, 0.5504, 0.1167, 0.5283, 0.1582, 0.5146, 0.2032, 0.51, 0.25, 0.5146, 0.2968, 0.5283, 0.3418, 0.5504, 0.3833, 0.5803, 0.4197, 0.6167, 0.4496, 0.6582, 0.4717, 0.7032, 0.4854, 1.0, 0.5, 1.0, 1.0, 0.9688, 1.0, 0.9688, 0.5, 0.9688, 0.5, 0.9688, 1.0, 0.9375, 1.0, 0.9375, 0.5, 0.9375, 0.5, 0.9375, 1.0, 0.9062, 1.0, 0.9062, 0.5, 0.9062, 0.5, 0.9062, 1.0, 0.875, 1.0, 0.875, 0.5, 0.875, 0.5, 0.875, 1.0, 0.8438, 1.0, 0.8438, 0.5, 0.8438, 0.5, 0.8438, 1.0, 0.8125, 1.0, 0.8125, 0.5, 0.8125, 0.5, 0.8125, 1.0, 0.7812, 1.0, 0.7812, 0.5, 0.7812, 0.5, 0.7812, 1.0, 0.75, 1.0, 0.75, 0.5, 0.75, 0.5, 0.75, 1.0, 0.7188, 1.0, 0.7188, 0.5, 0.7188, 0.5, 0.7188, 1.0, 0.6875, 1.0, 0.6875, 0.5, 0.6875, 0.5, 0.6875, 1.0, 0.6562, 1.0, 0.6562, 0.5, 0.6562, 0.5, 0.6562, 1.0, 0.625, 1.0, 0.625, 0.5, 0.625, 0.5, 0.625, 1.0, 0.5938, 1.0, 0.5938, 0.5, 0.5938, 0.5, 0.5938, 1.0, 0.5625, 1.0, 0.5625, 0.5, 0.5625, 0.5, 0.5625, 1.0, 0.5312, 1.0, 0.5312, 0.5, 0.5312, 0.5, 0.5312, 1.0, 0.5, 1.0, 0.5, 0.5, 0.5, 0.5, 0.5, 1.0, 0.4688, 1.0, 0.4688, 0.5, 0.4688, 0.5, 0.4688, 1.0, 0.4375, 1.0, 0.4375, 0.5, 0.4375, 0.5, 0.4375, 1.0, 0.4062, 1.0, 0.4062, 0.5, 0.4062, 0.5, 0.4062, 1.0, 0.375, 1.0, 0.375, 0.5, 0.375, 0.5, 0.375, 1.0, 0.3438, 1.0, 0.3438, 0.5, 0.3438, 0.5, 0.3438, 1.0, 0.3125, 1.0, 0.3125, 0.5, 0.3125, 0.5, 0.3125, 1.0, 0.2812, 1.0, 0.2812, 0.5, 0.2812, 0.5, 0.2812, 1.0, 0.25, 1.0, 0.25, 0.5, 0.25, 0.5, 0.25, 1.0, 0.2188, 1.0, 0.2188, 0.5, 0.2188, 0.5, 0.2188, 1.0, 0.1875, 1.0, 0.1875, 0.5, 0.1875, 0.5, 0.1875, 1.0, 0.1562, 1.0, 0.1562, 0.5, 0.1562, 0.5, 0.1562, 1.0, 0.125, 1.0, 0.125, 0.5, 0.125, 0.5, 0.125, 1.0, 0.09375, 1.0, 0.09375, 0.5, 0.09375, 0.5, 0.09375, 1.0, 0.0625, 1.0, 0.0625, 0.5, 0.2968, 0.4854, 0.25, 0.49, 0.2032, 0.4854, 0.1582, 0.4717, 0.1167, 0.4496, 0.08029, 0.4197, 0.05045, 0.3833, 0.02827, 0.3418, 0.01461, 0.2968, 0.01, 0.25, 0.01461, 0.2032, 0.02827, 0.1582, 0.05045, 0.1167, 0.08029, 0.08029, 0.1167, 0.05045, 0.1582, 0.02827, 0.2032, 0.01461, 0.25, 0.01, 0.2968, 0.01461, 0.3418, 0.02827, 0.3833, 0.05045, 0.4197, 0.08029, 0.4496, 0.1167, 0.4717, 0.1582, 0.4854, 0.2032, 0.49, 0.25, 0.4854, 0.2968, 0.4717, 0.3418, 0.4496, 0.3833, 0.4197, 0.4197, 0.3833, 0.4496, 0.3418, 0.4717, 0.0625, 0.5, 0.0625, 1.0, 0.03125, 1.0, 0.03125, 0.5, 0.03125, 0.5, 0.03125, 1.0, 0.0, 1.0, 0.0, 0.5, 0.75, 0.49, 0.7968, 0.4854, 0.8418, 0.4717, 0.8833, 0.4496, 0.9197, 0.4197, 0.9496, 0.3833, 0.9717, 0.3418, 0.9854, 0.2968, 0.99, 0.25, 0.9854, 0.2032, 0.9717, 0.1582, 0.9496, 0.1167, 0.9197, 0.08029, 0.8833, 0.05045, 0.8418, 0.02827, 0.7968, 0.01461, 0.75, 0.01, 0.7032, 0.01461, 0.6582, 0.02827, 0.6167, 0.05045, 0.5803, 0.08029, 0.5504, 0.1167, 0.5283, 0.1582, 0.5146, 0.2032, 0.51, 0.25, 0.5146, 0.2968, 0.5283, 0.3418, 0.5504, 0.3833, 0.5803, 0.4197, 0.6167, 0.4496, 0.6582, 0.4717, 0.7032, 0.4854])
me_cube_002.update()

# ---- objects
ob_cube = bpy.data.objects.new('Cube', me_cube)
ob_light = bpy.data.objects.new('Light', light_light)
ob_camera = bpy.data.objects.new('Camera', cam_camera)
ob_cylinder_001 = bpy.data.objects.new('Cylinder.001', me_cylinder_002)
ob_cube_002 = bpy.data.objects.new('Cube.002', me_cube_002)

# ---- transforms, parenting, visibility, modifiers, constraints
ob_cube.location = (-0.4067, 0.0, 0.0)
ob_cube.scale = (0.3274, 0.3274, 0.3274)
ob_cube.lock_rotations_4d = False
ob_cube.empty_display_type = 'ARROWS'
ob_cube.lineart.crease_threshold = 0.0
ob_light.location = (4.076, 1.005, 5.904)
ob_light.rotation_euler = (0.6503, 0.05522, 1.866)
ob_light.lock_rotations_4d = False
ob_light.empty_display_type = 'ARROWS'
ob_light.color = (0.0, 0.0, 0.0, 0.0)
ob_light.lineart.crease_threshold = 0.0
ob_camera.location = (7.359, -6.926, 4.958)
ob_camera.rotation_euler = (1.109, 0.0, 0.8149)
ob_camera.lock_rotations_4d = False
ob_camera.empty_display_type = 'ARROWS'
ob_camera.color = (0.0, 0.0, 0.0, 0.0)
ob_camera.display_type = 'WIRE'
ob_camera.lineart.crease_threshold = 0.0
ob_cylinder_001.location = (-0.5833, -0.3324, 0.598)
ob_cylinder_001.scale = (-0.1686, -0.1686, -0.1686)
ob_cube_002.location = (-1.05, -0.3512, 0.5507)
ob_cube_002.rotation_euler = (3.142, 4.712, 0.0)
ob_cube_002.scale = (0.2146, 0.2146, 0.2146)

# ---- collection membership
col_collection.objects.link(ob_cube)
col_collection.objects.link(ob_light)
col_collection.objects.link(ob_camera)
col_collection.objects.link(ob_cylinder_001)
col_collection.objects.link(ob_cube_002)

# ---- scene / render settings (as saved in the file)
scene.camera = ob_camera
scene.frame_start = 1; scene.frame_end = 250; scene.frame_set(1)
scene.render.engine = 'BLENDER_EEVEE_NEXT'
scene.cycles.sampling_pattern = 'TABULATED_SOBOL'
scene.cycles.use_light_tree = False
scene.view_settings.view_transform = 'Filmic'
bpy.context.view_layer.update()
